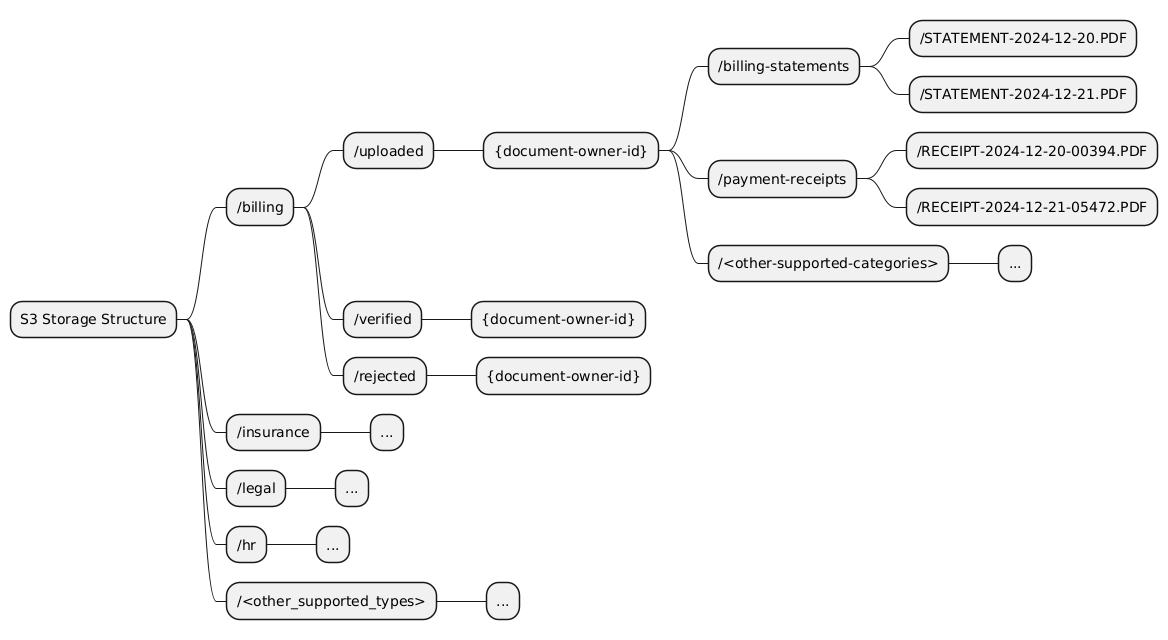

The diagram above was rendered by PlantUML. Its source (embedded in the PNG):
@startmindmap
* S3 Storage Structure
** /billing
*** /uploaded
**** {document-owner-id}
***** /billing-statements
****** /STATEMENT-2024-12-20.PDF
****** /STATEMENT-2024-12-21.PDF
***** /payment-receipts
****** /RECEIPT-2024-12-20-00394.PDF
****** /RECEIPT-2024-12-21-05472.PDF
***** /<other-supported-categories>
****** ...
*** /verified
**** {document-owner-id}
*** /rejected
**** {document-owner-id}
** /insurance
*** ...
** /legal
*** ...
** /hr
*** ...
** /<other_supported_types>
*** ...
@endmindmap